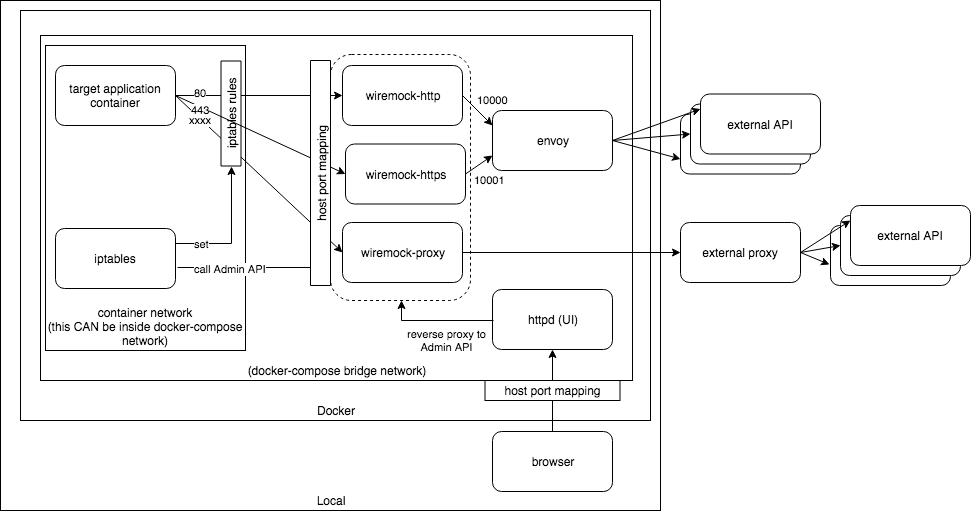

The diagram above was exported from draw.io. Its source (the exported page's mxGraphModel, read from the mxfile embedded in the PNG):
<mxGraphModel dx="1186" dy="470" grid="1" gridSize="10" guides="1" tooltips="1" connect="1" arrows="1" fold="1" page="1" pageScale="1" pageWidth="850" pageHeight="1100" math="0" shadow="0">
  <root>
    <mxCell id="0" />
    <mxCell id="1" parent="0" />
    <mxCell id="RFDlzafF_1aDp47PwjV5-11" value="Local" style="rounded=0;whiteSpace=wrap;html=1;verticalAlign=bottom;" parent="1" vertex="1">
      <mxGeometry x="10" y="10" width="660" height="510" as="geometry" />
    </mxCell>
    <mxCell id="RFDlzafF_1aDp47PwjV5-22" value="Docker" style="rounded=0;whiteSpace=wrap;html=1;verticalAlign=bottom;" parent="1" vertex="1">
      <mxGeometry x="30" y="20" width="630" height="410" as="geometry" />
    </mxCell>
    <mxCell id="RFDlzafF_1aDp47PwjV5-7" value="(docker-compose bridge network)" style="rounded=0;whiteSpace=wrap;html=1;verticalAlign=bottom;" parent="1" vertex="1">
      <mxGeometry x="50" y="45" width="592" height="345" as="geometry" />
    </mxCell>
    <mxCell id="RFDlzafF_1aDp47PwjV5-2" value="container network&lt;br&gt;(this CAN be inside docker-compose network)" style="rounded=0;whiteSpace=wrap;html=1;verticalAlign=bottom;" parent="1" vertex="1">
      <mxGeometry x="55" y="55" width="200" height="305" as="geometry" />
    </mxCell>
    <mxCell id="RFDlzafF_1aDp47PwjV5-3" value="target application container" style="rounded=1;whiteSpace=wrap;html=1;" parent="1" vertex="1">
      <mxGeometry x="65" y="75" width="120" height="60" as="geometry" />
    </mxCell>
    <mxCell id="RFDlzafF_1aDp47PwjV5-5" value="envoy" style="rounded=1;whiteSpace=wrap;html=1;" parent="1" vertex="1">
      <mxGeometry x="502" y="120" width="120" height="60" as="geometry" />
    </mxCell>
    <mxCell id="MQi9uN9I0GrxHPrnSuP--8" value="set" style="edgeStyle=orthogonalEdgeStyle;rounded=0;orthogonalLoop=1;jettySize=auto;html=1;exitX=1;exitY=0.25;exitDx=0;exitDy=0;entryX=0;entryY=0.5;entryDx=0;entryDy=0;" parent="1" source="RFDlzafF_1aDp47PwjV5-6" target="RFDlzafF_1aDp47PwjV5-21" edge="1">
      <mxGeometry x="-0.6111" relative="1" as="geometry">
        <mxPoint as="offset" />
      </mxGeometry>
    </mxCell>
    <mxCell id="RFDlzafF_1aDp47PwjV5-6" value="iptables" style="rounded=1;whiteSpace=wrap;html=1;" parent="1" vertex="1">
      <mxGeometry x="65" y="238" width="120" height="60" as="geometry" />
    </mxCell>
    <mxCell id="RFDlzafF_1aDp47PwjV5-9" value="external proxy" style="rounded=1;whiteSpace=wrap;html=1;" parent="1" vertex="1">
      <mxGeometry x="690" y="232" width="120" height="60" as="geometry" />
    </mxCell>
    <mxCell id="RFDlzafF_1aDp47PwjV5-10" value="external API" style="rounded=1;whiteSpace=wrap;html=1;" parent="1" vertex="1">
      <mxGeometry x="690" y="123.5" width="120" height="60" as="geometry" />
    </mxCell>
    <mxCell id="RFDlzafF_1aDp47PwjV5-23" value="httpd (UI)" style="rounded=1;whiteSpace=wrap;html=1;" parent="1" vertex="1">
      <mxGeometry x="502" y="299" width="120" height="60" as="geometry" />
    </mxCell>
    <mxCell id="MQi9uN9I0GrxHPrnSuP--1" value="external API" style="rounded=1;whiteSpace=wrap;html=1;" parent="1" vertex="1">
      <mxGeometry x="700" y="113.5" width="120" height="60" as="geometry" />
    </mxCell>
    <mxCell id="MQi9uN9I0GrxHPrnSuP--2" value="external API" style="rounded=1;whiteSpace=wrap;html=1;" parent="1" vertex="1">
      <mxGeometry x="710" y="103.5" width="120" height="60" as="geometry" />
    </mxCell>
    <mxCell id="MQi9uN9I0GrxHPrnSuP--4" value="" style="endArrow=classic;html=1;exitX=1;exitY=0.5;exitDx=0;exitDy=0;entryX=0;entryY=0.5;entryDx=0;entryDy=0;" parent="1" source="RFDlzafF_1aDp47PwjV5-5" target="MQi9uN9I0GrxHPrnSuP--1" edge="1">
      <mxGeometry x="-0.7917" y="10" width="50" height="50" relative="1" as="geometry">
        <mxPoint x="195" y="115" as="sourcePoint" />
        <mxPoint x="362" y="100" as="targetPoint" />
        <mxPoint as="offset" />
      </mxGeometry>
    </mxCell>
    <mxCell id="MQi9uN9I0GrxHPrnSuP--5" value="" style="endArrow=classic;html=1;exitX=1;exitY=0.5;exitDx=0;exitDy=0;entryX=0;entryY=0.75;entryDx=0;entryDy=0;" parent="1" source="RFDlzafF_1aDp47PwjV5-5" target="RFDlzafF_1aDp47PwjV5-10" edge="1">
      <mxGeometry x="-0.7917" y="10" width="50" height="50" relative="1" as="geometry">
        <mxPoint x="632" y="115" as="sourcePoint" />
        <mxPoint x="710" y="90" as="targetPoint" />
        <mxPoint as="offset" />
      </mxGeometry>
    </mxCell>
    <mxCell id="MQi9uN9I0GrxHPrnSuP--6" value="" style="endArrow=classic;html=1;entryX=0;entryY=0.25;entryDx=0;entryDy=0;exitX=1;exitY=0.5;exitDx=0;exitDy=0;" parent="1" source="RFDlzafF_1aDp47PwjV5-5" target="MQi9uN9I0GrxHPrnSuP--2" edge="1">
      <mxGeometry x="-0.7917" y="10" width="50" height="50" relative="1" as="geometry">
        <mxPoint x="620" y="105" as="sourcePoint" />
        <mxPoint x="720" y="100" as="targetPoint" />
        <mxPoint as="offset" />
      </mxGeometry>
    </mxCell>
    <mxCell id="MQi9uN9I0GrxHPrnSuP--9" value="external API" style="rounded=1;whiteSpace=wrap;html=1;" parent="1" vertex="1">
      <mxGeometry x="840" y="235" width="120" height="60" as="geometry" />
    </mxCell>
    <mxCell id="MQi9uN9I0GrxHPrnSuP--10" value="external API" style="rounded=1;whiteSpace=wrap;html=1;" parent="1" vertex="1">
      <mxGeometry x="850" y="225" width="120" height="60" as="geometry" />
    </mxCell>
    <mxCell id="MQi9uN9I0GrxHPrnSuP--11" value="external API" style="rounded=1;whiteSpace=wrap;html=1;" parent="1" vertex="1">
      <mxGeometry x="860" y="215" width="120" height="60" as="geometry" />
    </mxCell>
    <mxCell id="MQi9uN9I0GrxHPrnSuP--12" value="" style="endArrow=classic;html=1;entryX=-0.008;entryY=0.65;entryDx=0;entryDy=0;entryPerimeter=0;" parent="1" target="MQi9uN9I0GrxHPrnSuP--9" edge="1">
      <mxGeometry x="-0.7917" y="10" width="50" height="50" relative="1" as="geometry">
        <mxPoint x="810" y="262" as="sourcePoint" />
        <mxPoint x="700" y="197" as="targetPoint" />
        <mxPoint as="offset" />
      </mxGeometry>
    </mxCell>
    <mxCell id="MQi9uN9I0GrxHPrnSuP--13" value="" style="endArrow=classic;html=1;entryX=0;entryY=0.5;entryDx=0;entryDy=0;exitX=1;exitY=0.5;exitDx=0;exitDy=0;" parent="1" source="RFDlzafF_1aDp47PwjV5-9" target="MQi9uN9I0GrxHPrnSuP--10" edge="1">
      <mxGeometry x="-0.7917" y="10" width="50" height="50" relative="1" as="geometry">
        <mxPoint x="820" y="272" as="sourcePoint" />
        <mxPoint x="849.04" y="284" as="targetPoint" />
        <mxPoint as="offset" />
      </mxGeometry>
    </mxCell>
    <mxCell id="MQi9uN9I0GrxHPrnSuP--14" value="" style="endArrow=classic;html=1;entryX=0;entryY=0.25;entryDx=0;entryDy=0;" parent="1" target="MQi9uN9I0GrxHPrnSuP--11" edge="1">
      <mxGeometry x="-0.7917" y="10" width="50" height="50" relative="1" as="geometry">
        <mxPoint x="810" y="262" as="sourcePoint" />
        <mxPoint x="859.04" y="294" as="targetPoint" />
        <mxPoint as="offset" />
      </mxGeometry>
    </mxCell>
    <mxCell id="5lKBMlvsrKag2X9gjzRc-1" value="browser" style="rounded=1;whiteSpace=wrap;html=1;" parent="1" vertex="1">
      <mxGeometry x="502" y="441" width="120" height="60" as="geometry" />
    </mxCell>
    <mxCell id="Ib2ewbk3OasD9NcbiMM3-5" value="call Admin API" style="endArrow=classic;html=1;entryX=0;entryY=0.75;entryDx=0;entryDy=0;exitX=1.017;exitY=0.65;exitDx=0;exitDy=0;exitPerimeter=0;" parent="1" source="RFDlzafF_1aDp47PwjV5-6" target="RFDlzafF_1aDp47PwjV5-8" edge="1">
      <mxGeometry x="-0.3537" y="-1" width="50" height="50" relative="1" as="geometry">
        <mxPoint x="195" y="115" as="sourcePoint" />
        <mxPoint x="362" y="272" as="targetPoint" />
        <mxPoint as="offset" />
      </mxGeometry>
    </mxCell>
    <mxCell id="Ib2ewbk3OasD9NcbiMM3-9" value="" style="endArrow=classic;html=1;entryX=0.5;entryY=1;entryDx=0;entryDy=0;exitX=0.5;exitY=0;exitDx=0;exitDy=0;" parent="1" source="5lKBMlvsrKag2X9gjzRc-1" target="RFDlzafF_1aDp47PwjV5-23" edge="1">
      <mxGeometry x="-0.6949" y="-1" width="50" height="50" relative="1" as="geometry">
        <mxPoint x="422" y="355" as="sourcePoint" />
        <mxPoint x="425" y="329.20000000000005" as="targetPoint" />
        <mxPoint as="offset" />
      </mxGeometry>
    </mxCell>
    <mxCell id="RFDlzafF_1aDp47PwjV5-17" value="host port mapping" style="rounded=0;whiteSpace=wrap;html=1;rotation=0;direction=east;" parent="1" vertex="1">
      <mxGeometry x="494.5" y="390" width="135" height="20" as="geometry" />
    </mxCell>
    <mxCell id="Ib2ewbk3OasD9NcbiMM3-12" value="" style="rounded=1;whiteSpace=wrap;html=1;dashed=1;" parent="1" vertex="1">
      <mxGeometry x="340" y="64" width="140" height="246" as="geometry" />
    </mxCell>
    <mxCell id="RFDlzafF_1aDp47PwjV5-4" value="wiremock-http" style="rounded=1;whiteSpace=wrap;html=1;" parent="1" vertex="1">
      <mxGeometry x="352" y="75" width="120" height="60" as="geometry" />
    </mxCell>
    <mxCell id="RFDlzafF_1aDp47PwjV5-8" value="wiremock-proxy" style="rounded=1;whiteSpace=wrap;html=1;" parent="1" vertex="1">
      <mxGeometry x="352" y="232" width="120" height="60" as="geometry" />
    </mxCell>
    <mxCell id="XbQ_VQqV50rwnwfC4ffU-1" value="wiremock-https" style="rounded=1;whiteSpace=wrap;html=1;" parent="1" vertex="1">
      <mxGeometry x="355" y="153.5" width="120" height="60" as="geometry" />
    </mxCell>
    <mxCell id="RFDlzafF_1aDp47PwjV5-12" value="80" style="endArrow=classic;html=1;entryX=0;entryY=0.5;entryDx=0;entryDy=0;exitX=1;exitY=0.5;exitDx=0;exitDy=0;" parent="1" source="RFDlzafF_1aDp47PwjV5-3" target="RFDlzafF_1aDp47PwjV5-4" edge="1">
      <mxGeometry x="-0.6977" y="3" width="50" height="50" relative="1" as="geometry">
        <mxPoint y="365" as="sourcePoint" />
        <mxPoint x="50" y="315" as="targetPoint" />
        <mxPoint as="offset" />
      </mxGeometry>
    </mxCell>
    <mxCell id="Ib2ewbk3OasD9NcbiMM3-3" value="xxxx" style="endArrow=classic;html=1;entryX=0;entryY=0.5;entryDx=0;entryDy=0;exitX=1;exitY=0.5;exitDx=0;exitDy=0;" parent="1" source="RFDlzafF_1aDp47PwjV5-3" target="RFDlzafF_1aDp47PwjV5-8" edge="1">
      <mxGeometry x="-0.6949" y="-1" width="50" height="50" relative="1" as="geometry">
        <mxPoint x="185" y="120" as="sourcePoint" />
        <mxPoint x="352" y="247" as="targetPoint" />
        <mxPoint as="offset" />
      </mxGeometry>
    </mxCell>
    <mxCell id="RFDlzafF_1aDp47PwjV5-21" value="iptables rules" style="rounded=0;whiteSpace=wrap;html=1;rotation=-90;" parent="1" vertex="1">
      <mxGeometry x="188" y="113" width="105" height="20" as="geometry" />
    </mxCell>
    <mxCell id="RFDlzafF_1aDp47PwjV5-16" style="edgeStyle=orthogonalEdgeStyle;rounded=0;orthogonalLoop=1;jettySize=auto;html=1;exitX=1;exitY=0.5;exitDx=0;exitDy=0;" parent="1" source="RFDlzafF_1aDp47PwjV5-8" target="RFDlzafF_1aDp47PwjV5-9" edge="1">
      <mxGeometry relative="1" as="geometry" />
    </mxCell>
    <mxCell id="XbQ_VQqV50rwnwfC4ffU-3" value="10001" style="endArrow=classic;html=1;entryX=0;entryY=0.75;entryDx=0;entryDy=0;exitX=1;exitY=0.5;exitDx=0;exitDy=0;" parent="1" source="XbQ_VQqV50rwnwfC4ffU-1" target="RFDlzafF_1aDp47PwjV5-5" edge="1">
      <mxGeometry x="0.0357" y="-19" width="50" height="50" relative="1" as="geometry">
        <mxPoint x="195" y="115" as="sourcePoint" />
        <mxPoint x="362" y="100" as="targetPoint" />
        <mxPoint as="offset" />
      </mxGeometry>
    </mxCell>
    <mxCell id="XbQ_VQqV50rwnwfC4ffU-4" value="10000" style="endArrow=classic;html=1;entryX=0;entryY=0.25;entryDx=0;entryDy=0;exitX=1;exitY=0.5;exitDx=0;exitDy=0;" parent="1" source="RFDlzafF_1aDp47PwjV5-4" target="RFDlzafF_1aDp47PwjV5-5" edge="1">
      <mxGeometry x="0.1667" y="18" width="50" height="50" relative="1" as="geometry">
        <mxPoint x="485" y="193.5" as="sourcePoint" />
        <mxPoint x="512" y="175" as="targetPoint" />
        <mxPoint as="offset" />
      </mxGeometry>
    </mxCell>
    <mxCell id="4OPBk9Twuief65HOpsA9-2" value="443" style="endArrow=classic;html=1;entryX=0;entryY=0.5;entryDx=0;entryDy=0;exitX=1;exitY=0.5;exitDx=0;exitDy=0;" parent="1" source="RFDlzafF_1aDp47PwjV5-3" target="XbQ_VQqV50rwnwfC4ffU-1" edge="1">
      <mxGeometry x="-0.6904" y="-3" width="50" height="50" relative="1" as="geometry">
        <mxPoint x="185" y="105" as="sourcePoint" />
        <mxPoint x="355" y="183.5" as="targetPoint" />
        <mxPoint as="offset" />
      </mxGeometry>
    </mxCell>
    <mxCell id="4OPBk9Twuief65HOpsA9-1" value="host port mapping" style="rounded=0;whiteSpace=wrap;html=1;rotation=-90;direction=east;" parent="1" vertex="1">
      <mxGeometry x="217.5" y="172.5" width="225" height="20" as="geometry" />
    </mxCell>
    <mxCell id="4OPBk9Twuief65HOpsA9-3" value="reverse proxy to&lt;br&gt;Admin API" style="edgeStyle=orthogonalEdgeStyle;rounded=0;orthogonalLoop=1;jettySize=auto;html=1;entryX=0.5;entryY=1;entryDx=0;entryDy=0;" parent="1" edge="1">
      <mxGeometry x="-0.1681" y="20" relative="1" as="geometry">
        <mxPoint as="offset" />
        <mxPoint x="503" y="330" as="sourcePoint" />
        <mxPoint x="411" y="310" as="targetPoint" />
      </mxGeometry>
    </mxCell>
  </root>
</mxGraphModel>